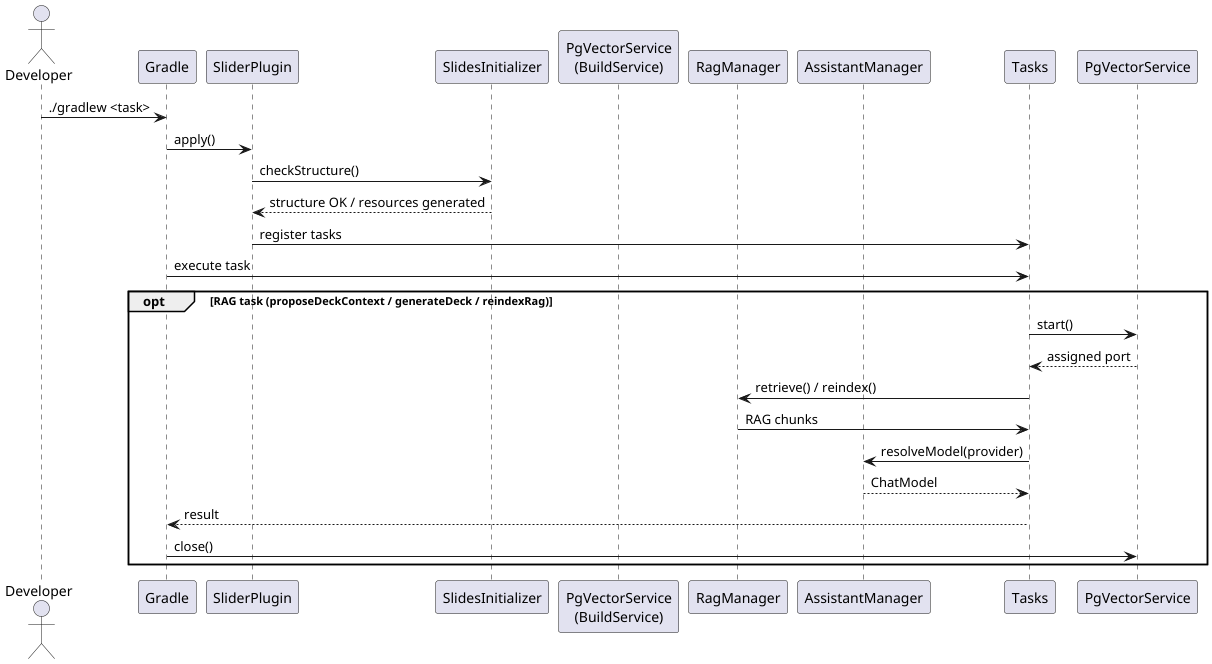

The diagram above was rendered by PlantUML. Its source (embedded in the PNG):
@startuml
actor Developer

participant "Gradle" as Gradle
participant "SliderPlugin"
participant "SlidesInitializer"
participant "PgVectorService\n(BuildService)"
participant "RagManager"
participant "AssistantManager"
participant "Tasks"

Developer -> Gradle : ./gradlew <task>
Gradle -> SliderPlugin : apply()
SliderPlugin -> SlidesInitializer : checkStructure()
SlidesInitializer --> SliderPlugin : structure OK / resources generated
SliderPlugin -> Tasks : register tasks
Gradle -> Tasks : execute task

opt RAG task (proposeDeckContext / generateDeck / reindexRag)
  Tasks -> PgVectorService : start()
  PgVectorService --> Tasks : assigned port
  Tasks -> RagManager : retrieve() / reindex()
  RagManager -> Tasks : RAG chunks
  Tasks -> AssistantManager : resolveModel(provider)
  AssistantManager --> Tasks : ChatModel
  Tasks --> Gradle : result
  Gradle -> PgVectorService : close()
end
@enduml